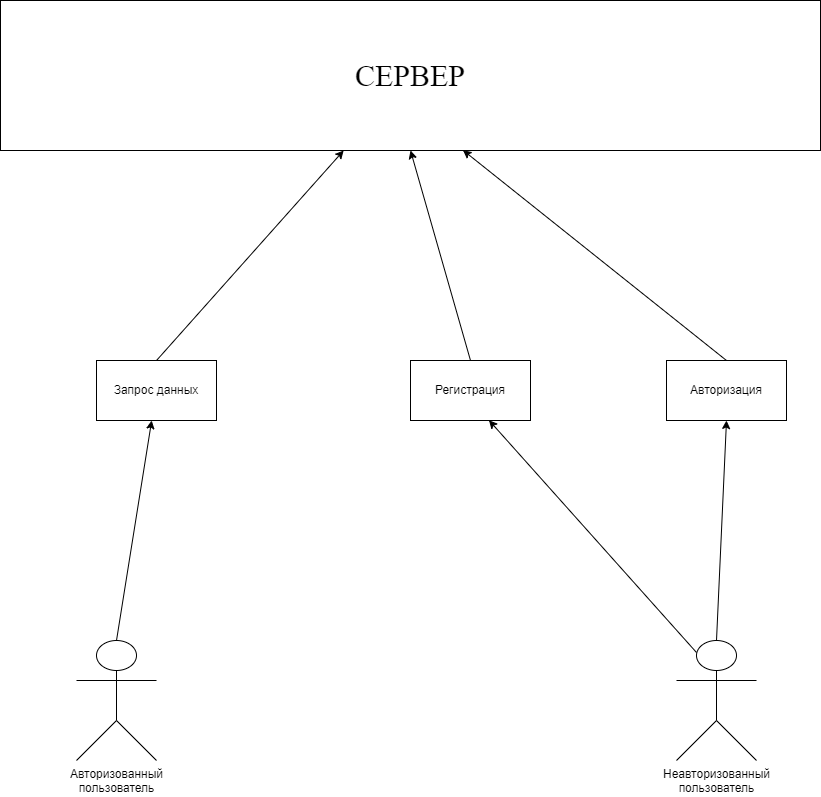

The diagram above was exported from draw.io. Its source (the exported page's mxGraphModel, read from the mxfile embedded in the PNG):
<mxGraphModel dx="1863" dy="991" grid="1" gridSize="10" guides="1" tooltips="1" connect="1" arrows="1" fold="1" page="1" pageScale="1" pageWidth="827" pageHeight="1169" math="0" shadow="0">
  <root>
    <mxCell id="0" />
    <mxCell id="1" parent="0" />
    <mxCell id="jqLzf6dUwDqwFEXaM64S-5" value="СЕРВЕР" style="rounded=0;whiteSpace=wrap;html=1;fontSize=30;fontFamily=Times New Roman;" vertex="1" parent="1">
      <mxGeometry x="4" y="40" width="820" height="150" as="geometry" />
    </mxCell>
    <mxCell id="jqLzf6dUwDqwFEXaM64S-6" value="Авторизованный&lt;br&gt;пользователь" style="shape=umlActor;verticalLabelPosition=bottom;verticalAlign=top;html=1;outlineConnect=0;" vertex="1" parent="1">
      <mxGeometry x="80" y="680" width="80" height="120" as="geometry" />
    </mxCell>
    <mxCell id="jqLzf6dUwDqwFEXaM64S-7" value="Неавторизованный&lt;br&gt;пользователь" style="shape=umlActor;verticalLabelPosition=bottom;verticalAlign=top;html=1;outlineConnect=0;" vertex="1" parent="1">
      <mxGeometry x="680" y="680" width="80" height="120" as="geometry" />
    </mxCell>
    <mxCell id="jqLzf6dUwDqwFEXaM64S-8" value="" style="endArrow=classic;html=1;rounded=0;exitX=0.25;exitY=0.1;exitDx=0;exitDy=0;exitPerimeter=0;entryX=0.654;entryY=0.996;entryDx=0;entryDy=0;entryPerimeter=0;" edge="1" parent="1" source="jqLzf6dUwDqwFEXaM64S-7" target="jqLzf6dUwDqwFEXaM64S-9">
      <mxGeometry width="50" height="50" relative="1" as="geometry">
        <mxPoint x="440" y="480" as="sourcePoint" />
        <mxPoint x="600" y="570" as="targetPoint" />
      </mxGeometry>
    </mxCell>
    <mxCell id="jqLzf6dUwDqwFEXaM64S-9" value="Регистрация" style="rounded=0;whiteSpace=wrap;html=1;" vertex="1" parent="1">
      <mxGeometry x="414" y="400" width="120" height="60" as="geometry" />
    </mxCell>
    <mxCell id="jqLzf6dUwDqwFEXaM64S-10" value="Авторизация" style="rounded=0;whiteSpace=wrap;html=1;" vertex="1" parent="1">
      <mxGeometry x="670" y="400" width="120" height="60" as="geometry" />
    </mxCell>
    <mxCell id="jqLzf6dUwDqwFEXaM64S-11" value="" style="endArrow=classic;html=1;rounded=0;exitX=0.5;exitY=0;exitDx=0;exitDy=0;exitPerimeter=0;entryX=0.5;entryY=1;entryDx=0;entryDy=0;" edge="1" parent="1" source="jqLzf6dUwDqwFEXaM64S-7" target="jqLzf6dUwDqwFEXaM64S-10">
      <mxGeometry width="50" height="50" relative="1" as="geometry">
        <mxPoint x="390" y="520" as="sourcePoint" />
        <mxPoint x="440" y="470" as="targetPoint" />
      </mxGeometry>
    </mxCell>
    <mxCell id="jqLzf6dUwDqwFEXaM64S-12" value="" style="endArrow=classic;html=1;rounded=0;exitX=0.5;exitY=0;exitDx=0;exitDy=0;exitPerimeter=0;" edge="1" parent="1" source="jqLzf6dUwDqwFEXaM64S-6" target="jqLzf6dUwDqwFEXaM64S-13">
      <mxGeometry width="50" height="50" relative="1" as="geometry">
        <mxPoint x="390" y="520" as="sourcePoint" />
        <mxPoint x="130" y="470" as="targetPoint" />
      </mxGeometry>
    </mxCell>
    <mxCell id="jqLzf6dUwDqwFEXaM64S-13" value="Запрос данных" style="rounded=0;whiteSpace=wrap;html=1;" vertex="1" parent="1">
      <mxGeometry x="100" y="400" width="120" height="60" as="geometry" />
    </mxCell>
    <mxCell id="jqLzf6dUwDqwFEXaM64S-14" value="" style="endArrow=classic;html=1;rounded=0;exitX=0.5;exitY=0;exitDx=0;exitDy=0;" edge="1" parent="1" source="jqLzf6dUwDqwFEXaM64S-13" target="jqLzf6dUwDqwFEXaM64S-5">
      <mxGeometry width="50" height="50" relative="1" as="geometry">
        <mxPoint x="390" y="520" as="sourcePoint" />
        <mxPoint x="440" y="470" as="targetPoint" />
      </mxGeometry>
    </mxCell>
    <mxCell id="jqLzf6dUwDqwFEXaM64S-15" value="" style="endArrow=classic;html=1;rounded=0;exitX=0.5;exitY=0;exitDx=0;exitDy=0;entryX=0.5;entryY=1;entryDx=0;entryDy=0;" edge="1" parent="1" source="jqLzf6dUwDqwFEXaM64S-9" target="jqLzf6dUwDqwFEXaM64S-5">
      <mxGeometry width="50" height="50" relative="1" as="geometry">
        <mxPoint x="390" y="520" as="sourcePoint" />
        <mxPoint x="450" y="180" as="targetPoint" />
      </mxGeometry>
    </mxCell>
    <mxCell id="jqLzf6dUwDqwFEXaM64S-16" value="" style="endArrow=classic;html=1;rounded=0;exitX=0.5;exitY=0;exitDx=0;exitDy=0;entryX=0.564;entryY=0.998;entryDx=0;entryDy=0;entryPerimeter=0;" edge="1" parent="1" source="jqLzf6dUwDqwFEXaM64S-10" target="jqLzf6dUwDqwFEXaM64S-5">
      <mxGeometry width="50" height="50" relative="1" as="geometry">
        <mxPoint x="390" y="520" as="sourcePoint" />
        <mxPoint x="440" y="470" as="targetPoint" />
      </mxGeometry>
    </mxCell>
  </root>
</mxGraphModel>